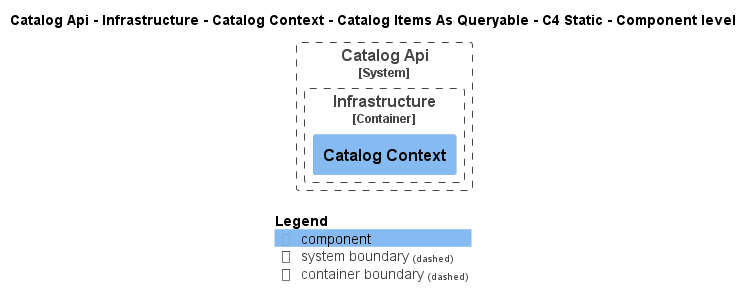

The diagram above was rendered by PlantUML. Its source (embedded in the PNG):
@startuml
!pragma layout smetana
!include ..\..\..\..\..\..\..\..\.c4s\C4_Component.puml

AddElementTag("state:new", $bgColor=green, $fontColor=#ffffff, $borderColor=green, $shadowing="False")
AddElementTag("state:changed", $bgColor=orange, $fontColor=#ffffff, $borderColor=orange, $shadowing="False")
AddElementTag("state:removed", $bgColor=red, $fontColor=#ffffff, $borderColor=red, $shadowing="False")

AddRelTag("state:new", $textColor=green, $lineColor=green)
AddRelTag("state:changed", $textColor=orange, $lineColor=orange)
AddRelTag("state:removed", $textColor=red, $lineColor=red)

SHOW_PERSON_PORTRAIT()
LAYOUT_TOP_DOWN()

skinparam linetype polyline

title Catalog Api - Infrastructure - Catalog Context - Catalog Items As Queryable - C4 Static - Component level


System_Boundary(dotnet.eShop.Architecture.SoftwareSystems.CatalogApi, "Catalog Api") {
    
Container_Boundary(dotnet.eShop.Architecture.SoftwareSystems.CatalogApi.Containers.Infrastructure, "Infrastructure") {
    Component(dotnet.eShop.Architecture.SoftwareSystems.CatalogApi.Containers.Infrastructure.Components.CatalogContext, "Catalog Context", "", "")
}
}



SHOW_LEGEND()
@enduml